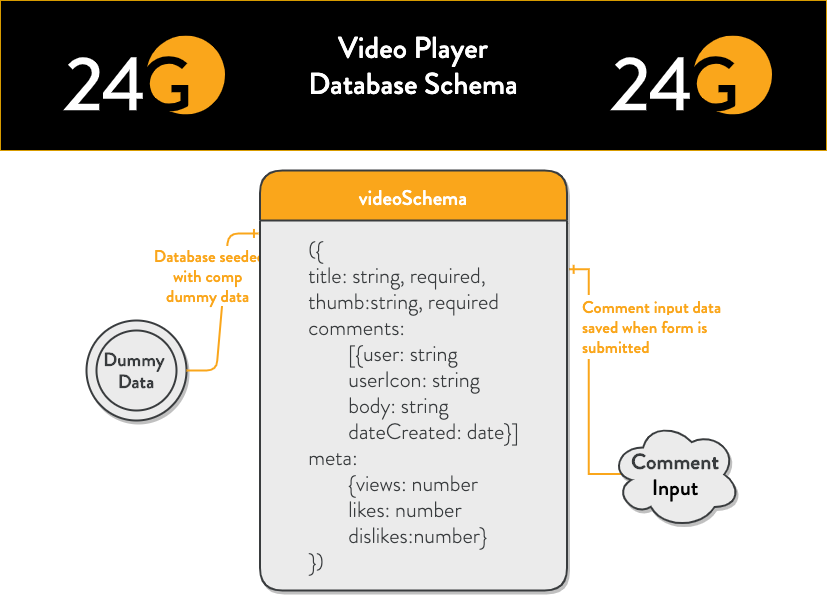

The diagram above was exported from draw.io. Its source (the exported page's mxGraphModel, read from the mxfile embedded in the PNG):
<mxGraphModel dx="1106" dy="1460" grid="1" gridSize="10" guides="1" tooltips="1" connect="1" arrows="1" fold="1" page="1" pageScale="1" pageWidth="526" pageHeight="150" math="0" shadow="0">
  <root>
    <mxCell id="0" />
    <mxCell id="1" parent="0" />
    <mxCell id="2" value="" style="rounded=0;whiteSpace=wrap;html=1;fillColor=#000000;strokeColor=#d79b00;" vertex="1" parent="1">
      <mxGeometry y="-600" width="826" height="150" as="geometry" />
    </mxCell>
    <mxCell id="3" value="&lt;font style=&quot;font-size: 19px&quot; color=&quot;#393c3e&quot; face=&quot;Brandon Grotesque Medium&quot;&gt;&lt;b&gt;Dummy&amp;nbsp;&lt;br&gt;Data&lt;/b&gt;&lt;/font&gt;" style="ellipse;shape=doubleEllipse;margin=10;strokeWidth=2;fontSize=14;whiteSpace=wrap;html=1;align=center;labelBackgroundColor=none;fillColor=#ebebeb;strokeColor=#393c3e;shadow=1;" vertex="1" parent="1">
      <mxGeometry x="86" y="-280" width="100" height="100" as="geometry" />
    </mxCell>
    <mxCell id="4" value="" style="edgeStyle=entityRelationEdgeStyle;fontSize=12;html=1;endArrow=ERone;endFill=1;strokeColor=#FAA61B;strokeWidth=2;exitX=1;exitY=0.5;exitDx=0;exitDy=0;entryX=-0.005;entryY=0.035;entryDx=0;entryDy=0;entryPerimeter=0;" edge="1" source="3" target="14" parent="1">
      <mxGeometry width="100" height="100" relative="1" as="geometry">
        <mxPoint x="86" y="-120" as="sourcePoint" />
        <mxPoint x="250" y="-360" as="targetPoint" />
      </mxGeometry>
    </mxCell>
    <mxCell id="5" value="&lt;font style=&quot;font-size: 17px; line-height: 20%;&quot;&gt;Database seeded&lt;br style=&quot;font-size: 17px;&quot;&gt;with comp&amp;nbsp;&lt;br style=&quot;font-size: 17px;&quot;&gt;dummy data&amp;nbsp;&lt;/font&gt;" style="text;html=1;resizable=0;points=[];align=center;verticalAlign=middle;labelBackgroundColor=#ffffff;fontSize=17;fontColor=#FAA61B;fontFamily=Brandon Grotesque Medium;" vertex="1" connectable="0" parent="4">
      <mxGeometry x="-0.5579" y="2" relative="1" as="geometry">
        <mxPoint x="-7.190000000000001" y="-80.93" as="offset" />
      </mxGeometry>
    </mxCell>
    <mxCell id="6" style="edgeStyle=orthogonalEdgeStyle;rounded=0;orthogonalLoop=1;jettySize=auto;html=1;strokeColor=#FAA61B;fontSize=21;fontColor=#FAA61B;exitX=0.1;exitY=0.496;exitDx=0;exitDy=0;exitPerimeter=0;endArrow=ERone;endFill=0;strokeWidth=2;entryX=1.007;entryY=0.132;entryDx=0;entryDy=0;entryPerimeter=0;" edge="1" source="7" target="14" parent="1">
      <mxGeometry relative="1" as="geometry">
        <mxPoint x="690" y="-332" as="sourcePoint" />
        <mxPoint x="600" y="-330" as="targetPoint" />
      </mxGeometry>
    </mxCell>
    <mxCell id="7" value="&lt;font color=&quot;#393c3e&quot; face=&quot;Brandon Grotesque Medium&quot;&gt;&lt;span style=&quot;font-size: 22px&quot;&gt;&lt;b&gt;Comment&lt;br&gt;&lt;/b&gt;&lt;/span&gt;&lt;/font&gt;&lt;font face=&quot;Brandon Grotesque Medium&quot; style=&quot;font-size: 22px&quot;&gt;Input&lt;/font&gt;" style="ellipse;shape=cloud;whiteSpace=wrap;html=1;labelBackgroundColor=none;strokeColor=#393C3E;fillColor=#EBEBEB;fontSize=16;strokeWidth=2;shadow=1;" vertex="1" parent="1">
      <mxGeometry x="610" y="-180" width="130" height="108" as="geometry" />
    </mxCell>
    <mxCell id="8" value="&lt;font face=&quot;Brandon Grotesque Medium&quot; style=&quot;font-size: 30px&quot;&gt;&lt;span&gt;Video Player&lt;br&gt;Database Schema&lt;/span&gt;&lt;/font&gt;" style="text;html=1;strokeColor=none;fillColor=none;align=center;verticalAlign=middle;whiteSpace=wrap;rounded=0;fontColor=#FFFFFF;" vertex="1" parent="1">
      <mxGeometry x="253" y="-550" width="320" height="30" as="geometry" />
    </mxCell>
    <mxCell id="9" value="" style="shape=image;imageAspect=0;aspect=fixed;verticalLabelPosition=bottom;verticalAlign=top;fillColor=#FAA61B;fontColor=#FFFFFF;image=data:image/svg+xml,(base64 omitted: 1552 chars);" vertex="1" parent="1">
      <mxGeometry x="63" y="-564.5" width="162.33" height="79" as="geometry" />
    </mxCell>
    <mxCell id="10" style="edgeStyle=orthogonalEdgeStyle;rounded=0;orthogonalLoop=1;jettySize=auto;html=1;exitX=1;exitY=0;exitDx=0;exitDy=0;fontColor=#FFFFFF;" edge="1" source="9" target="9" parent="1">
      <mxGeometry relative="1" as="geometry" />
    </mxCell>
    <mxCell id="11" value="" style="shape=image;imageAspect=0;aspect=fixed;verticalLabelPosition=bottom;verticalAlign=top;fillColor=#FAA61B;fontColor=#FFFFFF;image=data:image/svg+xml,(base64 omitted: 1552 chars);" vertex="1" parent="1">
      <mxGeometry x="610" y="-564.5" width="162.33" height="79" as="geometry" />
    </mxCell>
    <mxCell id="12" value="&lt;font style=&quot;font-size: 17px&quot;&gt;&lt;span style=&quot;font-style: normal ; font-weight: 400 ; letter-spacing: normal ; text-align: center ; text-indent: 0px ; text-transform: none ; word-spacing: 0px ; background-color: rgb(255 , 255 , 255) ; float: none ; display: inline ; font-size: 17px&quot;&gt;Comment input data saved &lt;/span&gt;&lt;span style=&quot;font-style: normal ; font-weight: 400 ; letter-spacing: normal ; text-align: center ; text-indent: 0px ; text-transform: none ; word-spacing: 0px ; background-color: rgb(255 , 255 , 255) ; float: none ; display: inline ; font-size: 17px&quot;&gt;when&amp;nbsp;&lt;/span&gt;&lt;span style=&quot;font-style: normal ; font-weight: 400 ; letter-spacing: normal ; text-align: center ; text-indent: 0px ; text-transform: none ; word-spacing: 0px ; background-color: rgb(255 , 255 , 255) ; float: none ; display: inline ; font-size: 17px&quot;&gt;form is submitted&lt;/span&gt;&lt;/font&gt;" style="text;whiteSpace=wrap;html=1;fontSize=17;fontColor=#FAA61B;fontFamily=Brandon Grotesque Medium;" vertex="1" parent="1">
      <mxGeometry x="580" y="-310" width="150" height="60" as="geometry" />
    </mxCell>
    <mxCell id="13" value="videoSchema" style="swimlane;childLayout=stackLayout;horizontal=1;startSize=50;horizontalStack=0;fillColor=#FAA61B;fontColor=#FFFFFF;rounded=1;fontSize=21;fontStyle=0;strokeWidth=2;resizeParent=0;resizeLast=1;shadow=1;dashed=0;align=center;swimlaneFillColor=#EBEBEB;strokeColor=#393C3E;fontFamily=Brandon Grotesque Medium;" vertex="1" parent="1">
      <mxGeometry x="259.5" y="-430" width="307" height="420" as="geometry">
        <mxRectangle x="273" y="140" width="120" height="30" as="alternateBounds" />
      </mxGeometry>
    </mxCell>
    <mxCell id="14" value="&lt;div style=&quot;font-family: &amp;#34;brandon grotesque light&amp;#34; ; font-size: 16px ; text-align: justify&quot;&gt;&lt;span style=&quot;font-size: 22px&quot;&gt;&lt;font color=&quot;#393c3e&quot;&gt;({&lt;/font&gt;&lt;/span&gt;&lt;/div&gt;&lt;div style=&quot;font-family: &amp;#34;brandon grotesque light&amp;#34; ; font-size: 16px ; text-align: justify&quot;&gt;&lt;span style=&quot;color: rgb(57 , 60 , 62) ; font-size: 22px&quot;&gt;title: string, required,&lt;/span&gt;&lt;/div&gt;&lt;div style=&quot;font-size: 16px ; text-align: justify&quot;&gt;&lt;span style=&quot;font-size: 22px ; color: rgb(57 , 60 , 62) ; font-family: &amp;#34;brandon grotesque light&amp;#34;&quot;&gt;thumb:string, required&lt;/span&gt;&lt;br&gt;&lt;/div&gt;&lt;font color=&quot;#393c3e&quot; style=&quot;font-family: &amp;#34;brandon grotesque light&amp;#34; ; font-size: 16px ; text-align: left&quot;&gt;&lt;div style=&quot;text-align: justify ; font-size: 22px&quot;&gt;comments:&lt;br&gt;&lt;/div&gt;&lt;/font&gt;&lt;blockquote style=&quot;font-family: &amp;#34;brandon grotesque light&amp;#34; ; font-size: 16px ; text-align: left ; margin: 0px 0px 0px 40px ; border: none ; padding: 0px&quot;&gt;&lt;font color=&quot;#393c3e&quot;&gt;&lt;div style=&quot;text-align: justify ; font-size: 22px&quot;&gt;[{user: string&lt;/div&gt;&lt;div style=&quot;text-align: justify ; font-size: 22px&quot;&gt;userIcon: string&lt;/div&gt;&lt;div style=&quot;text-align: justify ; font-size: 22px&quot;&gt;body: string&lt;/div&gt;&lt;div style=&quot;text-align: justify ; font-size: 22px&quot;&gt;dateCreated: date}]&lt;/div&gt;&lt;/font&gt;&lt;/blockquote&gt;&lt;font color=&quot;#393c3e&quot; style=&quot;font-family: &amp;#34;brandon grotesque light&amp;#34; ; font-size: 16px ; text-align: left&quot;&gt;&lt;div style=&quot;text-align: justify ; font-size: 22px&quot;&gt;meta:&lt;br&gt;&lt;/div&gt;&lt;div style=&quot;font-size: 22px&quot;&gt;&lt;blockquote style=&quot;font-size: 16px ; margin: 0px 0px 0px 40px ; border: none ; padding: 0px&quot;&gt;&lt;font color=&quot;#393c3e&quot;&gt;&lt;div style=&quot;text-align: justify ; font-size: 22px&quot;&gt;{views: number&lt;/div&gt;&lt;/font&gt;&lt;/blockquote&gt;&lt;blockquote style=&quot;font-size: 16px ; margin: 0px 0px 0px 40px ; border: none ; padding: 0px&quot;&gt;&lt;font color=&quot;#393c3e&quot;&gt;&lt;div style=&quot;text-align: justify ; font-size: 22px&quot;&gt;likes: number&lt;/div&gt;&lt;/font&gt;&lt;/blockquote&gt;&lt;blockquote style=&quot;font-size: 16px ; margin: 0px 0px 0px 40px ; border: none ; padding: 0px&quot;&gt;&lt;font color=&quot;#393c3e&quot;&gt;&lt;div style=&quot;text-align: justify ; font-size: 22px&quot;&gt;dislikes:number}&lt;/div&gt;&lt;/font&gt;&lt;/blockquote&gt;&lt;div style=&quot;text-align: justify&quot;&gt;})&lt;/div&gt;&lt;/div&gt;&lt;/font&gt;" style="text;html=1;align=center;verticalAlign=middle;resizable=0;points=[];autosize=1;fontSize=17;fontFamily=Brandon Grotesque Medium;fontColor=#FAA61B;" vertex="1" parent="13">
      <mxGeometry y="50" width="307" height="370" as="geometry" />
    </mxCell>
  </root>
</mxGraphModel>